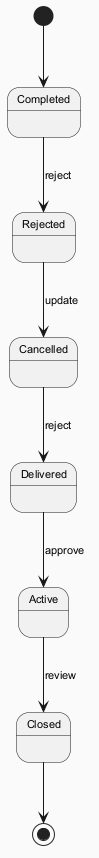

The diagram above was rendered by PlantUML. Its source (embedded in the PNG):
@startuml
skinparam backgroundColor #FAFAFA
skinparam classBackgroundColor #FFF3E0
skinparam classBorderColor #E65100
skinparam defaultFontSize 11
[*] --> Completed
Completed --> Rejected : reject
Rejected --> Cancelled : update
Cancelled --> Delivered : reject
Delivered --> Active : approve
Active --> Closed : review
Closed --> [*]
@enduml